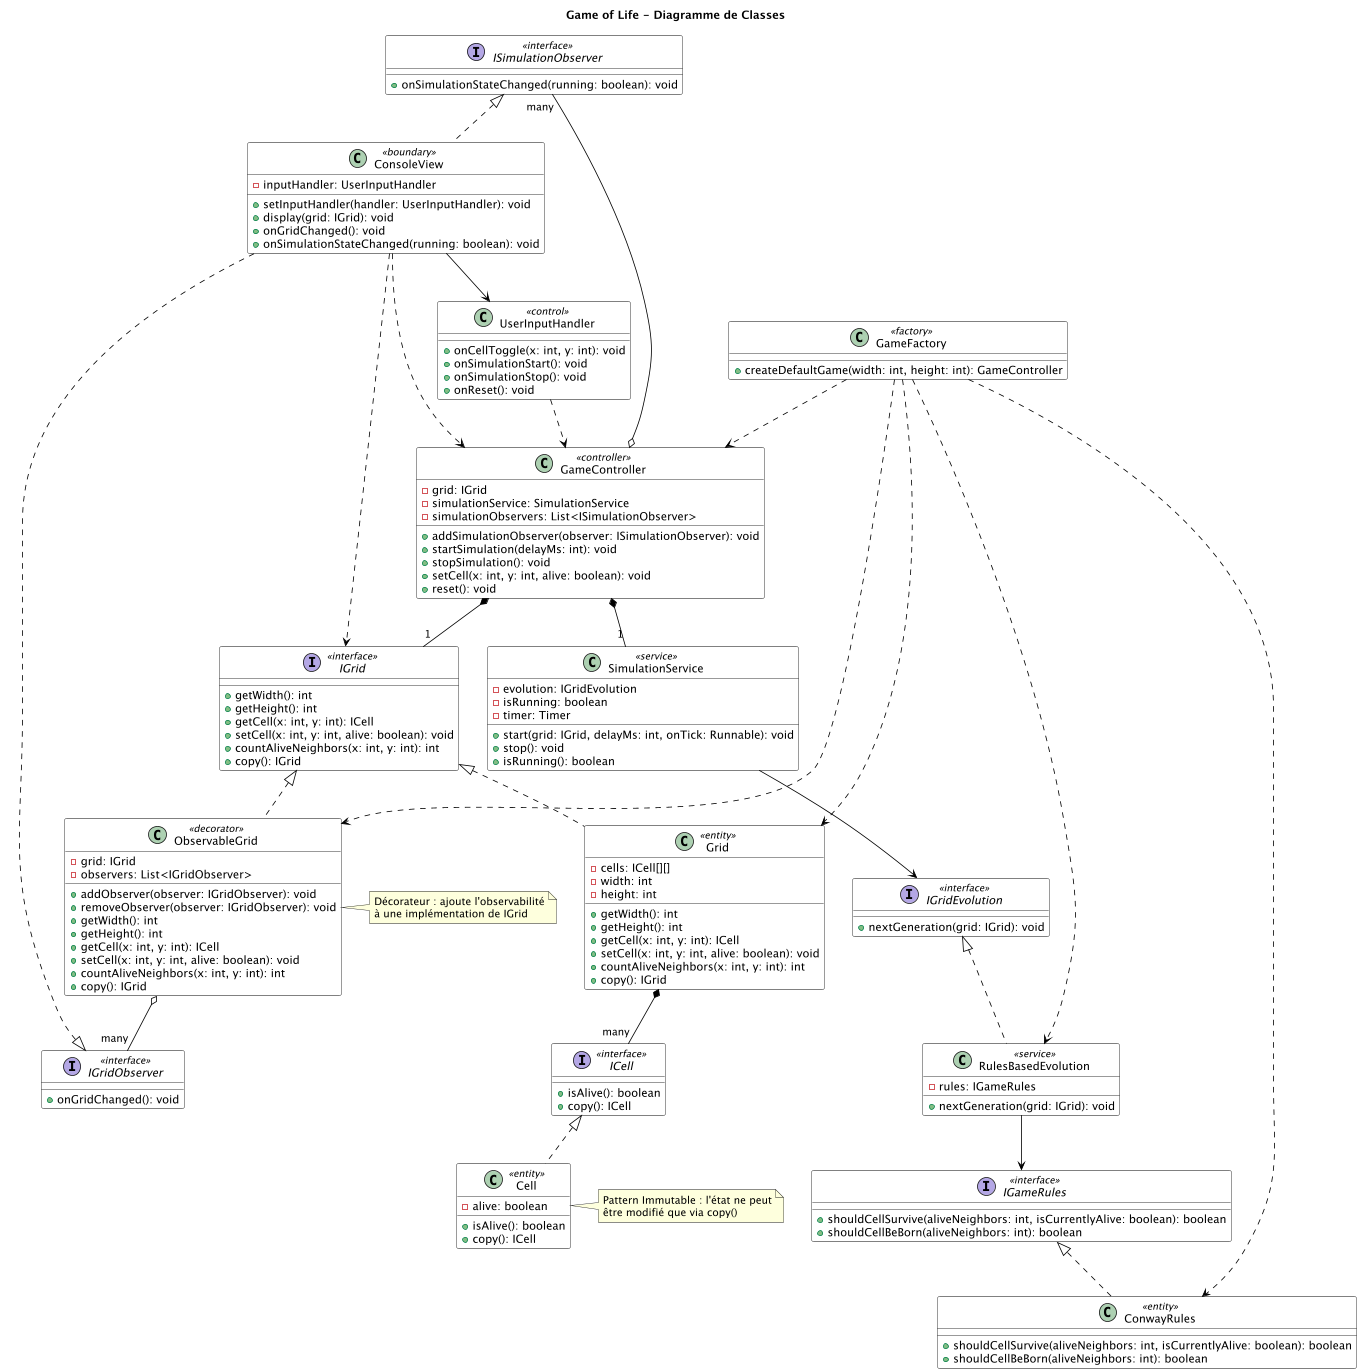

The diagram above was rendered by PlantUML. Its source (embedded in the PNG):
@startuml
scale 0.8
title "Game of Life - Diagramme de Classes"

skinparam class {
    BackgroundColor White
    BorderColor Black
    ArrowColor Black
}

' === INTERFACES ===
interface ICell <<interface>> {
  + isAlive(): boolean
  + copy(): ICell
}

interface IGrid <<interface>> {
  + getWidth(): int
  + getHeight(): int
  + getCell(x: int, y: int): ICell
  + setCell(x: int, y: int, alive: boolean): void
  + countAliveNeighbors(x: int, y: int): int
  + copy(): IGrid
}

interface IGameRules <<interface>> {
  + shouldCellSurvive(aliveNeighbors: int, isCurrentlyAlive: boolean): boolean
  + shouldCellBeBorn(aliveNeighbors: int): boolean
}

interface IGridEvolution <<interface>> {
  + nextGeneration(grid: IGrid): void
}

interface IGridObserver <<interface>> {
  + onGridChanged(): void
}

interface ISimulationObserver <<interface>> {
  + onSimulationStateChanged(running: boolean): void
}

' === CLASSES CONCRETES ===
class Cell <<entity>> {
  - alive: boolean
  + isAlive(): boolean
  + copy(): ICell
}

class Grid <<entity>> {
  - cells: ICell[][]
  - width: int
  - height: int
  + getWidth(): int
  + getHeight(): int
  + getCell(x: int, y: int): ICell
  + setCell(x: int, y: int, alive: boolean): void
  + countAliveNeighbors(x: int, y: int): int
  + copy(): IGrid
}

class ObservableGrid <<decorator>> {
  - grid: IGrid
  - observers: List<IGridObserver>
  + addObserver(observer: IGridObserver): void
  + removeObserver(observer: IGridObserver): void
  + getWidth(): int
  + getHeight(): int
  + getCell(x: int, y: int): ICell
  + setCell(x: int, y: int, alive: boolean): void
  + countAliveNeighbors(x: int, y: int): int
  + copy(): IGrid
}

class ConwayRules <<entity>> {
  + shouldCellSurvive(aliveNeighbors: int, isCurrentlyAlive: boolean): boolean
  + shouldCellBeBorn(aliveNeighbors: int): boolean
}

class RulesBasedEvolution <<service>> {
  - rules: IGameRules
  + nextGeneration(grid: IGrid): void
}

class GameController <<controller>> {
  - grid: IGrid
  - simulationService: SimulationService
  - simulationObservers: List<ISimulationObserver>
  + addSimulationObserver(observer: ISimulationObserver): void
  + startSimulation(delayMs: int): void
  + stopSimulation(): void
  + setCell(x: int, y: int, alive: boolean): void
  + reset(): void
}

class SimulationService <<service>> {
  - evolution: IGridEvolution
  - isRunning: boolean
  - timer: Timer
  + start(grid: IGrid, delayMs: int, onTick: Runnable): void
  + stop(): void
  + isRunning(): boolean
}

class ConsoleView <<boundary>> {
  - inputHandler: UserInputHandler
  + setInputHandler(handler: UserInputHandler): void
  + display(grid: IGrid): void
  + onGridChanged(): void
  + onSimulationStateChanged(running: boolean): void
}

class UserInputHandler <<control>> {
  + onCellToggle(x: int, y: int): void
  + onSimulationStart(): void
  + onSimulationStop(): void
  + onReset(): void
}

class GameFactory <<factory>> {
  + createDefaultGame(width: int, height: int): GameController
}

' === RELATIONS ===
Cell .up.|> ICell
Grid .up.|> IGrid
ObservableGrid .up.|> IGrid
ConwayRules .up.|> IGameRules
RulesBasedEvolution .up.|> IGridEvolution
ConsoleView .up.|> IGridObserver
ConsoleView .up.|> ISimulationObserver

GameController *-- "1" IGrid
GameController *-- "1" SimulationService
GameController o-- "many" ISimulationObserver
Grid *-- "many" ICell
ObservableGrid o-- "many" IGridObserver

SimulationService --> IGridEvolution
RulesBasedEvolution --> IGameRules
ConsoleView --> UserInputHandler

ConsoleView ..> IGrid
ConsoleView ..> GameController
UserInputHandler ..> GameController
GameFactory ..> GameController
GameFactory ..> Grid
GameFactory ..> ObservableGrid
GameFactory ..> RulesBasedEvolution
GameFactory ..> ConwayRules

note right of ObservableGrid
  Décorateur : ajoute l'observabilité
  à une implémentation de IGrid
end note

note right of Cell
  Pattern Immutable : l'état ne peut
  être modifié que via copy()
end note
@enduml